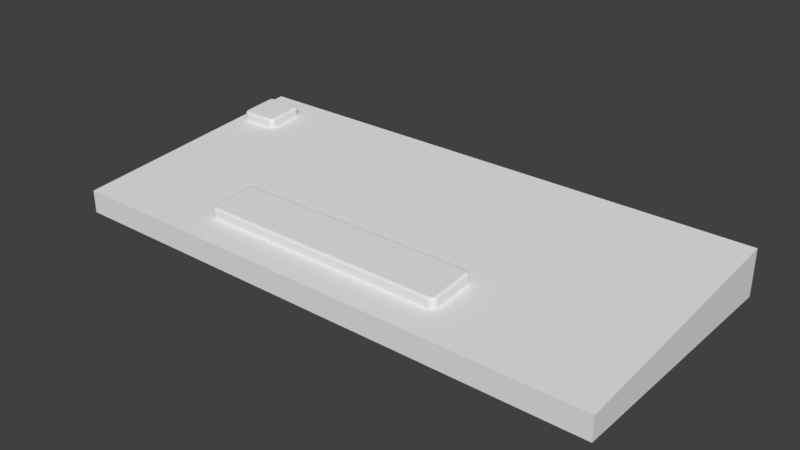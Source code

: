 # Source: Kebord.blend  (saved by Blender 2.79.0; exported with 4.5.12 LTS)
import bpy
from mathutils import Matrix  # noqa: F401  (used for matrix-valued properties, if any)

bpy.ops.wm.read_factory_settings(use_empty=True)
scene = bpy.context.scene
scene.name = 'Scene'

# ---- collections
col_collection_1 = bpy.data.collections.new('Collection 1'); scene.collection.children.link(col_collection_1)

# ---- world
world_world = bpy.data.worlds.new('World'); scene.world = world_world
world_world.color = (0.05088, 0.05088, 0.05088)
world_world.use_sun_shadow = False
world_world.sun_shadow_jitter_overblur = 0.0
world_world.cycles.sampling_method = 'MANUAL'

# ---- meshes
me_cube_028 = bpy.data.meshes.new('Cube.028')
me_cube_028.from_pydata([(-0.5164, -0.11, 0.04301), (-0.54, -0.08637, 0.04301), (-0.5254, -0.1082, 0.04301), (-0.5331, -0.1031, 0.04301), (-0.5382, -0.09541, 0.04301), (-0.54, 0.08637, 0.04301), (-0.5164, 0.11, 0.04301), (-0.5382, 0.09541, 0.04301), (-0.5331, 0.1031, 0.04301), (-0.5254, 0.1082, 0.04301), (0.57, -0.08637, 0.04301), (0.5464, -0.11, 0.04301), (0.5682, -0.09541, 0.04301), (0.5631, -0.1031, 0.04301), (0.5554, -0.1082, 0.04301), (0.5464, 0.11, 0.04301), (0.57, 0.08637, 0.04301), (0.5554, 0.1082, 0.04301), (0.5631, 0.1031, 0.04301), (0.5682, 0.09541, 0.04301), (-0.5287, -0.08526, 0.09), (-0.54, -0.08637, 0.07869), (-0.5343, -0.08581, 0.08848), (-0.5385, -0.08622, 0.08434), (-0.5153, -0.09869, 0.09), (-0.5164, -0.11, 0.07869), (-0.5158, -0.1043, 0.08848), (-0.5162, -0.1085, 0.08434), (-0.5275, -0.091, 0.09), (-0.5382, -0.09541, 0.07869), (-0.5329, -0.09321, 0.08848), (-0.5368, -0.09482, 0.08434), (-0.5249, -0.09493, 0.09), (-0.5331, -0.1031, 0.07869), (-0.529, -0.099, 0.08848), (-0.532, -0.102, 0.08434), (-0.521, -0.09755, 0.09), (-0.5254, -0.1082, 0.07869), (-0.5232, -0.1029, 0.08848), (-0.5248, -0.1068, 0.08434), (-0.5153, 0.09869, 0.09), (-0.5164, 0.11, 0.07869), (-0.5158, 0.1043, 0.08848), (-0.5162, 0.1085, 0.08434), (-0.5287, 0.08526, 0.09), (-0.54, 0.08637, 0.07869), (-0.5343, 0.08581, 0.08848), (-0.5385, 0.08622, 0.08434), (-0.521, 0.09755, 0.09), (-0.5254, 0.1082, 0.07869), (-0.5232, 0.1029, 0.08848), (-0.5248, 0.1068, 0.08434), (-0.5249, 0.09493, 0.09), (-0.5331, 0.1031, 0.07869), (-0.529, 0.099, 0.08848), (-0.532, 0.102, 0.08434), (-0.5275, 0.091, 0.09), (-0.5382, 0.09541, 0.07869), (-0.5329, 0.09321, 0.08848), (-0.5368, 0.09482, 0.08434), (0.5453, -0.09869, 0.09), (0.5464, -0.11, 0.07869), (0.5458, -0.1043, 0.08848), (0.5462, -0.1085, 0.08434), (0.5587, -0.08526, 0.09), (0.57, -0.08637, 0.07869), (0.5643, -0.08581, 0.08848), (0.5685, -0.08622, 0.08434), (0.551, -0.09755, 0.09), (0.5554, -0.1082, 0.07869), (0.5532, -0.1029, 0.08848), (0.5548, -0.1068, 0.08434), (0.5549, -0.09493, 0.09), (0.5631, -0.1031, 0.07869), (0.559, -0.099, 0.08848), (0.562, -0.102, 0.08434), (0.5575, -0.091, 0.09), (0.5682, -0.09541, 0.07869), (0.5629, -0.09321, 0.08848), (0.5668, -0.09482, 0.08434), (0.5587, 0.08526, 0.09), (0.57, 0.08637, 0.07869), (0.5643, 0.08581, 0.08848), (0.5685, 0.08622, 0.08434), (0.5453, 0.09869, 0.09), (0.5464, 0.11, 0.07869), (0.5458, 0.1043, 0.08848), (0.5462, 0.1085, 0.08434), (0.5575, 0.091, 0.09), (0.5682, 0.09541, 0.07869), (0.5629, 0.09321, 0.08848), (0.5668, 0.09482, 0.08434), (0.5549, 0.09493, 0.09), (0.5631, 0.1031, 0.07869), (0.559, 0.099, 0.08848), (0.562, 0.102, 0.08434), (0.551, 0.09755, 0.09), (0.5554, 0.1082, 0.07869), (0.5532, 0.1029, 0.08848), (0.5548, 0.1068, 0.08434)], [], [(3, 33, 29, 4), (69, 14, 13, 73), (0, 25, 37, 2), (80, 88, 92, 96, 84, 40, 48, 52, 56, 44, 20, 28, 32, 36, 24, 60, 68, 72, 76, 64), (57, 7, 5, 45), (11, 61, 25, 0), (41, 6, 9, 49), (2, 37, 33, 3), (1, 21, 45, 5), (6, 41, 85, 15), (53, 8, 7, 57), (61, 11, 14, 69), (49, 9, 8, 53), (97, 17, 15, 85), (93, 18, 17, 97), (89, 19, 18, 93), (77, 12, 10, 65), (73, 13, 12, 77), (81, 16, 19, 89), (16, 81, 65, 10), (5, 7, 8, 9, 6, 15, 17, 18, 19, 16, 10, 12, 13, 14, 11, 0, 2, 3, 4, 1), (24, 36, 38, 26), (26, 38, 39, 27), (27, 39, 37, 25), (36, 32, 34, 38), (38, 34, 35, 39), (39, 35, 33, 37), (32, 28, 30, 34), (34, 30, 31, 35), (35, 31, 29, 33), (28, 20, 22, 30), (30, 22, 23, 31), (31, 23, 21, 29), (48, 40, 42, 50), (50, 42, 43, 51), (51, 43, 41, 49), (52, 48, 50, 54), (54, 50, 51, 55), (55, 51, 49, 53), (56, 52, 54, 58), (58, 54, 55, 59), (59, 55, 53, 57), (44, 56, 58, 46), (46, 58, 59, 47), (47, 59, 57, 45), (88, 80, 82, 90), (90, 82, 83, 91), (91, 83, 81, 89), (92, 88, 90, 94), (94, 90, 91, 95), (95, 91, 89, 93), (96, 92, 94, 98), (98, 94, 95, 99), (99, 95, 93, 97), (84, 96, 98, 86), (86, 98, 99, 87), (87, 99, 97, 85), (68, 60, 62, 70), (70, 62, 63, 71), (71, 63, 61, 69), (72, 68, 70, 74), (74, 70, 71, 75), (75, 71, 69, 73), (76, 72, 74, 78), (78, 74, 75, 79), (79, 75, 73, 77), (64, 76, 78, 66), (66, 78, 79, 67), (67, 79, 77, 65), (20, 44, 46, 22), (22, 46, 47, 23), (23, 47, 45, 21), (60, 24, 26, 62), (62, 26, 27, 63), (63, 27, 25, 61), (65, 81, 83, 67), (67, 83, 82, 66), (66, 82, 80, 64), (85, 41, 43, 87), (87, 43, 42, 86), (86, 42, 40, 84), (4, 29, 21, 1)])
_uv = me_cube_028.uv_layers.new(name='UVMap')
_uv.uv.foreach_set('vector', [0.5203, 0.1476, 0.5518, 0.1523, 0.5511, 0.1599, 0.5196, 0.1553, 0.5195, 0.369, 0.5203, 0.3372, 0.528, 0.3369, 0.5272, 0.3688, 0.3937, 0.808, 0.4254, 0.8053, 0.4256, 0.813, 0.3939, 0.8157, 0.3727, 0.008824, 0.3779, 0.009854, 0.3815, 0.01222, 0.3838, 0.01575, 0.3848, 0.02093, 0.3848, 0.9763, 0.3838, 0.9815, 0.3815, 0.9851, 0.3779, 0.9874, 0.3727, 0.9884, 0.2191, 0.9884, 0.2139, 0.9874, 0.2104, 0.9851, 0.2081, 0.9815, 0.207, 0.9763, 0.207, 0.02093, 0.2081, 0.01575, 0.2104, 0.01222, 0.2139, 0.009854, 0.2191, 0.008824, 0.5254, 0.3049, 0.5262, 0.3367, 0.5203, 0.336, 0.5195, 0.3042, 0.3984, 0.008644, 0.4301, 0.005921, 0.4254, 0.8053, 0.3937, 0.808, 0.4674, 0.01867, 0.4356, 0.01596, 0.4359, 0.008276, 0.4676, 0.01099, 0.3939, 0.8157, 0.4256, 0.813, 0.4263, 0.8213, 0.3946, 0.824, 0.5195, 0.1612, 0.551, 0.1659, 0.556, 0.254, 0.5245, 0.2493, 0.4878, 0.002507, 0.5195, 0.0, 0.5094, 0.7994, 0.4776, 0.8019, 0.5331, 0.3051, 0.5339, 0.3369, 0.5262, 0.3367, 0.5254, 0.3049, 0.4301, 0.005921, 0.3984, 0.008644, 0.3987, 0.002723, 0.4304, 0.0, 0.4676, 0.01099, 0.4359, 0.008276, 0.4366, 0.0, 0.4683, 0.002712, 0.5095, 0.807, 0.4778, 0.8095, 0.4776, 0.8019, 0.5094, 0.7994, 0.5102, 0.8153, 0.4784, 0.8178, 0.4778, 0.8095, 0.5095, 0.807, 0.5254, 0.2861, 0.5262, 0.2542, 0.5339, 0.254, 0.5331, 0.2858, 0.5513, 0.1375, 0.5195, 0.1393, 0.5195, 0.1316, 0.5513, 0.1299, 0.5518, 0.1458, 0.52, 0.1476, 0.5195, 0.1393, 0.5513, 0.1375, 0.5195, 0.2867, 0.5203, 0.2549, 0.5262, 0.2542, 0.5254, 0.2861, 0.5241, 0.001787, 0.5559, 0.0, 0.5513, 0.1299, 0.5195, 0.1316, 0.02129, 1.0, 0.01314, 0.9984, 0.006235, 0.9938, 0.00162, 0.9869, 0.0, 0.9787, 6.712e-09, 0.02129, 0.00162, 0.01314, 0.006235, 0.006235, 0.01314, 0.00162, 0.02129, 0.0, 0.1769, 0.0, 0.1851, 0.00162, 0.192, 0.006235, 0.1966, 0.01314, 0.1982, 0.02129, 0.1982, 0.9787, 0.1966, 0.9869, 0.192, 0.9938, 0.1851, 0.9984, 0.1769, 1.0, 0.207, 0.9763, 0.2081, 0.9815, 0.2033, 0.9835, 0.2019, 0.9768, 0.4349, 0.8069, 0.4351, 0.8132, 0.4308, 0.8128, 0.4306, 0.8055, 0.4306, 0.8055, 0.4308, 0.8128, 0.4256, 0.813, 0.4254, 0.8053, 0.2081, 0.9815, 0.2104, 0.9851, 0.2067, 0.9887, 0.2033, 0.9835, 0.4351, 0.8132, 0.4356, 0.8195, 0.4315, 0.8206, 0.4308, 0.8128, 0.4308, 0.8128, 0.4315, 0.8206, 0.4263, 0.8213, 0.4256, 0.813, 0.2104, 0.9851, 0.2139, 0.9874, 0.212, 0.9922, 0.2067, 0.9887, 0.5612, 0.1526, 0.5607, 0.1584, 0.5563, 0.1599, 0.557, 0.1528, 0.557, 0.1528, 0.5563, 0.1599, 0.5511, 0.1599, 0.5518, 0.1523, 0.2139, 0.9874, 0.2191, 0.9884, 0.2186, 0.9935, 0.212, 0.9922, 0.212, 0.9922, 0.2186, 0.9935, 0.2183, 0.9973, 0.2105, 0.9957, 0.5563, 0.1599, 0.5563, 0.1656, 0.551, 0.1659, 0.5511, 0.1599, 0.3838, 0.9815, 0.3848, 0.9763, 0.3899, 0.9768, 0.3886, 0.9835, 0.4771, 0.01078, 0.4769, 0.01706, 0.4726, 0.01847, 0.4728, 0.01116, 0.4728, 0.01116, 0.4726, 0.01847, 0.4674, 0.01867, 0.4676, 0.01099, 0.3815, 0.9851, 0.3838, 0.9815, 0.3886, 0.9835, 0.3851, 0.9887, 0.4776, 0.004526, 0.4771, 0.01078, 0.4728, 0.01116, 0.4735, 0.003429, 0.4735, 0.003429, 0.4728, 0.01116, 0.4676, 0.01099, 0.4683, 0.002712, 0.3779, 0.9874, 0.3815, 0.9851, 0.3851, 0.9887, 0.3799, 0.9922, 0.5281, 0.2955, 0.5339, 0.2956, 0.5332, 0.2999, 0.526, 0.2996, 0.526, 0.2996, 0.5332, 0.2999, 0.5331, 0.3051, 0.5254, 0.3049, 0.3727, 0.9884, 0.3779, 0.9874, 0.3799, 0.9922, 0.3732, 0.9935, 0.3732, 0.9935, 0.3799, 0.9922, 0.3814, 0.9957, 0.3736, 0.9973, 0.5204, 0.299, 0.526, 0.2996, 0.5254, 0.3049, 0.5195, 0.3042, 0.3779, 0.009854, 0.3727, 0.008824, 0.3732, 0.00373, 0.3799, 0.005054, 0.3799, 0.005054, 0.3732, 0.00373, 0.3736, 0.0, 0.3814, 0.001541, 0.526, 0.2913, 0.5204, 0.2919, 0.5195, 0.2867, 0.5254, 0.2861, 0.3815, 0.01222, 0.3779, 0.009854, 0.3799, 0.005054, 0.3851, 0.008543, 0.5339, 0.2953, 0.5281, 0.2955, 0.526, 0.2913, 0.5332, 0.2911, 0.5332, 0.2911, 0.526, 0.2913, 0.5254, 0.2861, 0.5331, 0.2858, 0.3838, 0.01575, 0.3815, 0.01222, 0.3851, 0.008543, 0.3886, 0.01376, 0.519, 0.8073, 0.5195, 0.8136, 0.5154, 0.8146, 0.5148, 0.8069, 0.5148, 0.8069, 0.5154, 0.8146, 0.5102, 0.8153, 0.5095, 0.807, 0.3848, 0.02093, 0.3838, 0.01575, 0.3886, 0.01376, 0.3899, 0.02042, 0.5189, 0.801, 0.519, 0.8073, 0.5148, 0.8069, 0.5146, 0.7996, 0.5146, 0.7996, 0.5148, 0.8069, 0.5095, 0.807, 0.5094, 0.7994, 0.2081, 0.01575, 0.207, 0.02093, 0.2019, 0.02042, 0.2033, 0.01376, 0.2033, 0.01376, 0.2019, 0.02042, 0.1982, 0.02006, 0.1997, 0.01231, 0.4356, 0.0007123, 0.4354, 0.006344, 0.4301, 0.005921, 0.4304, 0.0, 0.2104, 0.01222, 0.2081, 0.01575, 0.2033, 0.01376, 0.2067, 0.008543, 0.528, 0.3782, 0.5222, 0.3784, 0.5202, 0.3742, 0.5273, 0.374, 0.5273, 0.374, 0.5202, 0.3742, 0.5195, 0.369, 0.5272, 0.3688, 0.2139, 0.009854, 0.2104, 0.01222, 0.2067, 0.008543, 0.212, 0.005054, 0.5608, 0.138, 0.5611, 0.1443, 0.557, 0.1453, 0.5565, 0.1375, 0.5565, 0.1375, 0.557, 0.1453, 0.5518, 0.1458, 0.5513, 0.1375, 0.2191, 0.008824, 0.2139, 0.009854, 0.212, 0.005054, 0.2186, 0.00373, 0.5608, 0.1317, 0.5608, 0.138, 0.5565, 0.1375, 0.5565, 0.1302, 0.5565, 0.1302, 0.5565, 0.1375, 0.5513, 0.1375, 0.5513, 0.1299, 0.2191, 0.9884, 0.3727, 0.9884, 0.3732, 0.9935, 0.2186, 0.9935, 0.2186, 0.9935, 0.3732, 0.9935, 0.3736, 0.9973, 0.2183, 0.9973, 0.5563, 0.1656, 0.5612, 0.2535, 0.556, 0.254, 0.551, 0.1659, 0.207, 0.02093, 0.207, 0.9763, 0.2019, 0.9768, 0.2019, 0.02042, 0.2019, 0.02042, 0.2019, 0.9768, 0.1982, 0.9772, 0.1982, 0.02006, 0.4354, 0.006344, 0.4306, 0.8055, 0.4254, 0.8053, 0.4301, 0.005921, 0.5513, 0.1299, 0.5559, 0.0, 0.5611, 0.0005774, 0.5565, 0.1302, 0.2183, 5.37e-08, 0.3736, 0.0, 0.3732, 0.00373, 0.2186, 0.00373, 0.2186, 0.00373, 0.3732, 0.00373, 0.3727, 0.008824, 0.2191, 0.008824, 0.4724, 0.8181, 0.4674, 0.01867, 0.4726, 0.01847, 0.4776, 0.8176, 0.3937, 0.02006, 0.3937, 0.9772, 0.3899, 0.9768, 0.3899, 0.02042, 0.3899, 0.02042, 0.3899, 0.9768, 0.3848, 0.9763, 0.3848, 0.02093, 0.5196, 0.1553, 0.5511, 0.1599, 0.551, 0.1659, 0.5195, 0.1612])
me_cube_028.use_remesh_preserve_volume = False
me_cube_028.use_remesh_preserve_attributes = False
me_cube_028.use_mirror_vertex_groups = False
me_cube_028.update()
me_cube_007 = bpy.data.meshes.new('Cube.007')
me_cube_007.from_pydata([(-0.06637, -0.09, 0.04301), (-0.09, -0.06637, 0.04301), (-0.07541, -0.0882, 0.04301), (-0.08308, -0.08308, 0.04301), (-0.0882, -0.07541, 0.04301), (-0.09, 0.06637, 0.04301), (-0.06637, 0.09, 0.04301), (-0.0882, 0.07541, 0.04301), (-0.08308, 0.08308, 0.04301), (-0.07541, 0.0882, 0.04301), (0.09, -0.06637, 0.04301), (0.06637, -0.09, 0.04301), (0.0882, -0.07541, 0.04301), (0.08308, -0.08308, 0.04301), (0.07541, -0.0882, 0.04301), (0.06637, 0.09, 0.04301), (0.09, 0.06637, 0.04301), (0.07541, 0.0882, 0.04301), (0.08308, 0.08308, 0.04301), (0.0882, 0.07541, 0.04301), (-0.07869, -0.06526, 0.09), (-0.09, -0.06637, 0.07869), (-0.08434, -0.06581, 0.08848), (-0.08848, -0.06622, 0.08434), (-0.06526, -0.07869, 0.09), (-0.06637, -0.09, 0.07869), (-0.06581, -0.08434, 0.08848), (-0.06622, -0.08848, 0.08434), (-0.07755, -0.071, 0.09), (-0.0882, -0.07541, 0.07869), (-0.08287, -0.07321, 0.08848), (-0.08677, -0.07482, 0.08434), (-0.07493, -0.07493, 0.09), (-0.08308, -0.08308, 0.07869), (-0.079, -0.079, 0.08848), (-0.08199, -0.08199, 0.08434), (-0.071, -0.07755, 0.09), (-0.07541, -0.0882, 0.07869), (-0.07321, -0.08287, 0.08848), (-0.07482, -0.08677, 0.08434), (-0.06526, 0.07869, 0.09), (-0.06637, 0.09, 0.07869), (-0.06581, 0.08434, 0.08848), (-0.06622, 0.08848, 0.08434), (-0.07869, 0.06526, 0.09), (-0.09, 0.06637, 0.07869), (-0.08434, 0.06581, 0.08848), (-0.08848, 0.06622, 0.08434), (-0.071, 0.07755, 0.09), (-0.07541, 0.0882, 0.07869), (-0.07321, 0.08287, 0.08848), (-0.07482, 0.08677, 0.08434), (-0.07493, 0.07493, 0.09), (-0.08308, 0.08308, 0.07869), (-0.079, 0.079, 0.08848), (-0.08199, 0.08199, 0.08434), (-0.07755, 0.071, 0.09), (-0.0882, 0.07541, 0.07869), (-0.08287, 0.07321, 0.08848), (-0.08677, 0.07482, 0.08434), (0.06526, -0.07869, 0.09), (0.06637, -0.09, 0.07869), (0.06581, -0.08434, 0.08848), (0.06622, -0.08848, 0.08434), (0.07869, -0.06526, 0.09), (0.09, -0.06637, 0.07869), (0.08434, -0.06581, 0.08848), (0.08848, -0.06622, 0.08434), (0.071, -0.07755, 0.09), (0.07541, -0.0882, 0.07869), (0.07321, -0.08287, 0.08848), (0.07482, -0.08677, 0.08434), (0.07493, -0.07493, 0.09), (0.08308, -0.08308, 0.07869), (0.079, -0.079, 0.08848), (0.08199, -0.08199, 0.08434), (0.07755, -0.071, 0.09), (0.0882, -0.07541, 0.07869), (0.08287, -0.07321, 0.08848), (0.08677, -0.07482, 0.08434), (0.07869, 0.06526, 0.09), (0.09, 0.06637, 0.07869), (0.08434, 0.06581, 0.08848), (0.08848, 0.06622, 0.08434), (0.06526, 0.07869, 0.09), (0.06637, 0.09, 0.07869), (0.06581, 0.08434, 0.08848), (0.06622, 0.08848, 0.08434), (0.07755, 0.071, 0.09), (0.0882, 0.07541, 0.07869), (0.08287, 0.07321, 0.08848), (0.08677, 0.07482, 0.08434), (0.07493, 0.07493, 0.09), (0.08308, 0.08308, 0.07869), (0.079, 0.079, 0.08848), (0.08199, 0.08199, 0.08434), (0.071, 0.07755, 0.09), (0.07541, 0.0882, 0.07869), (0.07321, 0.08287, 0.08848), (0.07482, 0.08677, 0.08434)], [], [(3, 33, 29, 4), (69, 14, 13, 73), (0, 25, 37, 2), (80, 88, 92, 96, 84, 40, 48, 52, 56, 44, 20, 28, 32, 36, 24, 60, 68, 72, 76, 64), (57, 7, 5, 45), (11, 61, 25, 0), (41, 6, 9, 49), (2, 37, 33, 3), (1, 21, 45, 5), (6, 41, 85, 15), (53, 8, 7, 57), (61, 11, 14, 69), (49, 9, 8, 53), (97, 17, 15, 85), (93, 18, 17, 97), (89, 19, 18, 93), (77, 12, 10, 65), (73, 13, 12, 77), (81, 16, 19, 89), (16, 81, 65, 10), (24, 36, 38, 26), (26, 38, 39, 27), (27, 39, 37, 25), (36, 32, 34, 38), (38, 34, 35, 39), (39, 35, 33, 37), (32, 28, 30, 34), (34, 30, 31, 35), (35, 31, 29, 33), (28, 20, 22, 30), (30, 22, 23, 31), (31, 23, 21, 29), (48, 40, 42, 50), (50, 42, 43, 51), (51, 43, 41, 49), (52, 48, 50, 54), (54, 50, 51, 55), (55, 51, 49, 53), (56, 52, 54, 58), (58, 54, 55, 59), (59, 55, 53, 57), (44, 56, 58, 46), (46, 58, 59, 47), (47, 59, 57, 45), (88, 80, 82, 90), (90, 82, 83, 91), (91, 83, 81, 89), (92, 88, 90, 94), (94, 90, 91, 95), (95, 91, 89, 93), (96, 92, 94, 98), (98, 94, 95, 99), (99, 95, 93, 97), (84, 96, 98, 86), (86, 98, 99, 87), (87, 99, 97, 85), (68, 60, 62, 70), (70, 62, 63, 71), (71, 63, 61, 69), (72, 68, 70, 74), (74, 70, 71, 75), (75, 71, 69, 73), (76, 72, 74, 78), (78, 74, 75, 79), (79, 75, 73, 77), (64, 76, 78, 66), (66, 78, 79, 67), (67, 79, 77, 65), (20, 44, 46, 22), (22, 46, 47, 23), (23, 47, 45, 21), (60, 24, 26, 62), (62, 26, 27, 63), (63, 27, 25, 61), (65, 81, 83, 67), (67, 83, 82, 66), (66, 82, 80, 64), (85, 41, 43, 87), (87, 43, 42, 86), (86, 42, 40, 84), (4, 29, 21, 1)])
_uv = me_cube_007.uv_layers.new(name='UVMap')
_uv.uv.foreach_set('vector', [0.6672, 2.25e-08, 0.774, 0.0, 0.772, 0.02315, 0.6652, 0.02315, 0.6314, 0.02687, 0.5247, 0.02511, 0.5267, 0.0, 0.6334, 0.001751, 0.5254, 0.4496, 0.6322, 0.4513, 0.633, 0.4776, 0.5263, 0.4758, 0.4591, 0.02441, 0.4764, 0.02786, 0.4883, 0.03578, 0.4962, 0.04763, 0.4996, 0.06497, 0.4996, 0.4591, 0.4962, 0.4764, 0.4883, 0.4883, 0.4764, 0.4962, 0.4591, 0.4996, 0.06497, 0.4996, 0.04763, 0.4962, 0.03578, 0.4883, 0.02786, 0.4764, 0.02441, 0.4591, 0.02441, 0.06497, 0.02786, 0.04763, 0.03578, 0.03578, 0.04763, 0.02786, 0.06497, 0.02441, 0.772, 0.4786, 0.6652, 0.4786, 0.6645, 0.4513, 0.7713, 0.4513, 0.524, 0.05291, 0.6308, 0.05466, 0.6322, 0.4513, 0.5254, 0.4496, 0.5577, 0.9495, 0.6645, 0.9495, 0.6638, 0.9769, 0.557, 0.9769, 0.5263, 0.4758, 0.633, 0.4776, 0.6352, 0.4983, 0.5285, 0.4965, 0.6645, 0.05045, 0.7713, 0.05045, 0.7713, 0.4513, 0.6645, 0.4513, 0.6645, 0.9495, 0.5577, 0.9495, 0.5577, 0.5487, 0.6645, 0.5487, 0.774, 0.5017, 0.6672, 0.5017, 0.6652, 0.4786, 0.772, 0.4786, 0.6308, 0.05466, 0.524, 0.05291, 0.5247, 0.02511, 0.6314, 0.02687, 0.557, 0.9769, 0.6638, 0.9769, 0.6617, 1.0, 0.5549, 1.0, 0.557, 0.5214, 0.6638, 0.5214, 0.6645, 0.5487, 0.5577, 0.5487, 0.5549, 0.4983, 0.6617, 0.4983, 0.6638, 0.5214, 0.557, 0.5214, 0.8349, 0.4786, 0.9417, 0.4786, 0.9396, 0.5017, 0.8328, 0.5017, 0.8349, 0.02315, 0.9417, 0.02315, 0.9424, 0.05045, 0.8356, 0.05045, 0.8328, 4.499e-08, 0.9396, 0.0, 0.9417, 0.02315, 0.8349, 0.02315, 0.8356, 0.4513, 0.9424, 0.4513, 0.9417, 0.4786, 0.8349, 0.4786, 0.9424, 0.4513, 0.8356, 0.4513, 0.8356, 0.05045, 0.9424, 0.05045, 0.02441, 0.4591, 0.02786, 0.4764, 0.01178, 0.4831, 0.007335, 0.4607, 0.6638, 0.4477, 0.6645, 0.4692, 0.6505, 0.4755, 0.6497, 0.4505, 0.6497, 0.4505, 0.6505, 0.4755, 0.633, 0.4776, 0.6322, 0.4513, 0.02786, 0.4764, 0.03578, 0.4883, 0.02347, 0.5006, 0.01178, 0.4831, 0.01178, 0.4831, 0.02347, 0.5006, 0.01445, 0.5096, 0.0, 0.4879, 0.6505, 0.4755, 0.6526, 0.4948, 0.6352, 0.4983, 0.633, 0.4776, 0.03578, 0.4883, 0.04763, 0.4962, 0.04097, 0.5123, 0.02347, 0.5006, 0.02347, 0.5006, 0.04097, 0.5123, 0.03609, 0.524, 0.01445, 0.5096, 0.7914, 0.003299, 0.7895, 0.02493, 0.772, 0.02315, 0.774, 0.0, 0.04763, 0.4962, 0.06497, 0.4996, 0.06329, 0.5167, 0.04097, 0.5123, 0.8034, 0.02981, 0.8028, 0.05213, 0.7888, 0.0509, 0.7895, 0.02493, 0.7895, 0.02493, 0.7888, 0.0509, 0.7713, 0.05045, 0.772, 0.02315, 0.4962, 0.4764, 0.4996, 0.4591, 0.5167, 0.4607, 0.5123, 0.4831, 0.5255, 0.9702, 0.5261, 0.9479, 0.5401, 0.9491, 0.5395, 0.9751, 0.5395, 0.9751, 0.5401, 0.9491, 0.5577, 0.9495, 0.557, 0.9769, 0.4883, 0.4883, 0.4962, 0.4764, 0.5123, 0.4831, 0.5006, 0.5006, 0.5006, 0.5006, 0.5123, 0.4831, 0.524, 0.4879, 0.5096, 0.5096, 0.5376, 0.9967, 0.5395, 0.9751, 0.557, 0.9769, 0.5549, 1.0, 0.4764, 0.4962, 0.4883, 0.4883, 0.5006, 0.5006, 0.4831, 0.5123, 0.4831, 0.5123, 0.5006, 0.5006, 0.5096, 0.5096, 0.4879, 0.524, 0.7895, 0.4768, 0.7914, 0.4984, 0.774, 0.5017, 0.772, 0.4786, 0.4591, 0.4996, 0.4764, 0.4962, 0.4831, 0.5123, 0.4607, 0.5167, 0.8028, 0.4496, 0.8034, 0.4719, 0.7895, 0.4768, 0.7888, 0.4508, 0.7888, 0.4508, 0.7895, 0.4768, 0.772, 0.4786, 0.7713, 0.4513, 0.4764, 0.02786, 0.4591, 0.02441, 0.4607, 0.007335, 0.4831, 0.01178, 0.8034, 0.4719, 0.804, 0.4496, 0.8181, 0.4508, 0.8174, 0.4768, 0.8174, 0.4768, 0.8181, 0.4508, 0.8356, 0.4513, 0.8349, 0.4786, 0.4883, 0.03578, 0.4764, 0.02786, 0.4831, 0.01178, 0.5006, 0.02347, 0.5006, 0.02347, 0.4831, 0.01178, 0.4879, 0.0, 0.5096, 0.01445, 0.8155, 0.4984, 0.8174, 0.4768, 0.8349, 0.4786, 0.8328, 0.5017, 0.4962, 0.04763, 0.4883, 0.03578, 0.5006, 0.02347, 0.5123, 0.04097, 0.5123, 0.04097, 0.5006, 0.02347, 0.5096, 0.01445, 0.524, 0.03609, 0.5395, 0.5232, 0.5376, 0.5016, 0.5549, 0.4983, 0.557, 0.5214, 0.4996, 0.06497, 0.4962, 0.04763, 0.5123, 0.04097, 0.5167, 0.06329, 0.5261, 0.5504, 0.5255, 0.5281, 0.5395, 0.5232, 0.5401, 0.5492, 0.5401, 0.5492, 0.5395, 0.5232, 0.557, 0.5214, 0.5577, 0.5487, 0.02786, 0.04763, 0.02441, 0.06497, 0.007335, 0.06329, 0.01178, 0.04097, 0.6629, 0.03164, 0.6624, 0.05437, 0.6483, 0.05473, 0.6489, 0.02829, 0.6489, 0.02829, 0.6483, 0.05473, 0.6308, 0.05466, 0.6314, 0.02687, 0.03578, 0.03578, 0.02786, 0.04763, 0.01178, 0.04097, 0.02347, 0.02347, 0.6645, 0.01266, 0.6629, 0.03164, 0.6489, 0.02829, 0.6508, 0.004823, 0.6508, 0.004823, 0.6489, 0.02829, 0.6314, 0.02687, 0.6334, 0.001751, 0.04763, 0.02786, 0.03578, 0.03578, 0.02347, 0.02347, 0.04097, 0.01178, 0.04097, 0.01178, 0.02347, 0.02347, 0.01445, 0.01445, 0.03609, 4.499e-08, 0.8174, 0.02493, 0.8155, 0.003299, 0.8328, 4.499e-08, 0.8349, 0.02315, 0.06497, 0.02441, 0.04763, 0.02786, 0.04097, 0.01178, 0.06329, 0.007335, 0.804, 0.05213, 0.8034, 0.02981, 0.8174, 0.02493, 0.8181, 0.0509, 0.8181, 0.0509, 0.8174, 0.02493, 0.8349, 0.02315, 0.8356, 0.05045, 0.06497, 0.4996, 0.4591, 0.4996, 0.4607, 0.5167, 0.06329, 0.5167, 0.8028, 0.05213, 0.8028, 0.4496, 0.7888, 0.4508, 0.7888, 0.0509, 0.7888, 0.0509, 0.7888, 0.4508, 0.7713, 0.4513, 0.7713, 0.05045, 0.02441, 0.06497, 0.02441, 0.4591, 0.007335, 0.4607, 0.007335, 0.06329, 0.6624, 0.05437, 0.6638, 0.4477, 0.6497, 0.4505, 0.6483, 0.05473, 0.6483, 0.05473, 0.6497, 0.4505, 0.6322, 0.4513, 0.6308, 0.05466, 0.8356, 0.05045, 0.8356, 0.4513, 0.8181, 0.4508, 0.8181, 0.0509, 0.8181, 0.0509, 0.8181, 0.4508, 0.804, 0.4496, 0.804, 0.05213, 0.06329, 0.007335, 0.4607, 0.007335, 0.4591, 0.02441, 0.06497, 0.02441, 0.5577, 0.5487, 0.5577, 0.9495, 0.5401, 0.9491, 0.5401, 0.5492, 0.5401, 0.5492, 0.5401, 0.9491, 0.5261, 0.9479, 0.5261, 0.5504, 0.5167, 0.06329, 0.5167, 0.4607, 0.4996, 0.4591, 0.4996, 0.06497, 0.6652, 0.02315, 0.772, 0.02315, 0.7713, 0.05045, 0.6645, 0.05045])
me_cube_007.use_remesh_preserve_volume = False
me_cube_007.use_remesh_preserve_attributes = False
me_cube_007.use_mirror_vertex_groups = False
me_cube_007.update()
me_cube = bpy.data.meshes.new('Cube')
me_cube.from_pydata([(-1.2, -0.7, -0.05), (-1.2, -0.7, 0.05), (-1.2, 0.4, -0.05), (-1.2, 0.4, 0.15), (1.2, -0.7, -0.05), (1.2, -0.7, 0.05), (1.2, 0.4, -0.05), (1.2, 0.4, 0.15)], [], [(0, 1, 3, 2), (2, 3, 7, 6), (6, 7, 5, 4), (4, 5, 1, 0), (2, 6, 4, 0), (7, 3, 1, 5)])
_uv = me_cube.uv_layers.new(name='UVMap')
_uv.uv.foreach_set('vector', [1.0, 0.4583, 0.963, 0.4583, 0.9261, 0.0, 1.0, 0.0, 0.8891, 1.0, 0.8151, 1.0, 0.8151, 0.0, 0.8891, 0.0, 1.0, 0.9167, 0.9261, 0.9167, 0.963, 0.4583, 1.0, 0.4583, 0.8891, 0.0, 0.9261, 0.0, 0.9261, 1.0, 0.8891, 1.0, 0.4084, 1.0, 0.4084, 0.0, 0.8151, 0.0, 0.8151, 1.0, 0.4084, 0.0, 0.4084, 1.0, 1.763e-07, 1.0, 0.0, 4.967e-08])
me_cube.use_remesh_preserve_volume = False
me_cube.use_remesh_preserve_attributes = False
me_cube.use_mirror_vertex_groups = False
me_cube.update()

# ---- objects
ob_spacebar = bpy.data.objects.new('spacebar', me_cube_028)
ob_q = bpy.data.objects.new('Q', me_cube_007)
ob_bord = bpy.data.objects.new('Bord', me_cube)

# ---- transforms, parenting, visibility, modifiers, constraints
ob_spacebar.location = (-0.06021, -0.1306, 0.008085)
ob_spacebar.rotation_euler = (0.08727, 1.935e-17, 8.449e-19)
ob_spacebar.scale = (0.3, 0.3, 0.3)
ob_spacebar.lineart.crease_threshold = 0.0
ob_q.location = (-0.3572, 0.06962, 0.0256)
ob_q.rotation_euler = (0.08727, 1.935e-17, 8.449e-19)
ob_q.scale = (0.3, 0.3, 0.3)
ob_q.lineart.crease_threshold = 0.0
ob_bord.location = (-0.03621, 0.003862, 0.0)
ob_bord.scale = (0.3, 0.3, 0.3)
ob_bord.lineart.crease_threshold = 0.0

# ---- collection membership
col_collection_1.objects.link(ob_spacebar)
col_collection_1.objects.link(ob_q)
col_collection_1.objects.link(ob_bord)

# ---- scene / render settings (as saved in the file)
scene.frame_start = 1; scene.frame_end = 250; scene.frame_set(1)
scene.render.engine = 'BLENDER_EEVEE_NEXT'
scene.render.resolution_percentage = 50
scene.render.dither_intensity = 0.0
scene.cycles.use_denoising = False
scene.cycles.samples = 128
scene.cycles.sampling_pattern = 'TABULATED_SOBOL'
scene.cycles.use_adaptive_sampling = False
scene.cycles.use_light_tree = False
scene.cycles.blur_glossy = 0.0
scene.cycles.sample_clamp_indirect = 0.0
scene.view_settings.view_transform = 'Standard'
bpy.context.view_layer.update()

# ---- added for rendering (the .blend has no active camera and no usable light): camera, sun
cam_auto = bpy.data.cameras.new('AutoCamera')
cam_auto.lens = 50.0
cam_auto.sensor_width = 36.0
cam_auto.clip_end = 1000.0
ob_auto_camera = bpy.data.objects.new('AutoCamera', cam_auto)
scene.collection.objects.link(ob_auto_camera)
ob_auto_camera.location = (0.699437, -0.92391, 0.608441)
ob_auto_camera.rotation_euler = (1.09748, -7.21219e-08, 0.694738)
scene.camera = ob_auto_camera
light_auto_sun = bpy.data.lights.new('AutoSun', 'SUN')
light_auto_sun.energy = 3.0
light_auto_sun.angle = 0.0523599
ob_auto_sun = bpy.data.objects.new('AutoSun', light_auto_sun)
scene.collection.objects.link(ob_auto_sun)
ob_auto_sun.rotation_euler = (0.872665, 0.174533, 0.523599)
bpy.context.view_layer.update()
